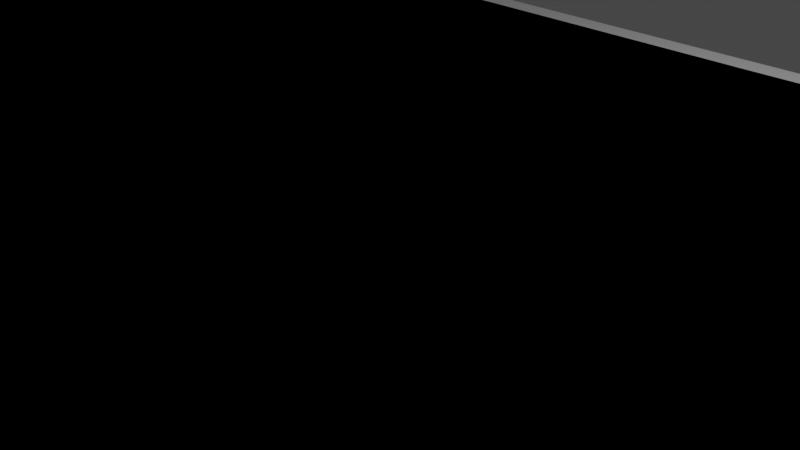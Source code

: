 # Source: knox.blend  (saved by Blender 2.93.20; exported with 4.5.12 LTS)
import bpy
from mathutils import Matrix  # noqa: F401  (used for matrix-valued properties, if any)

bpy.ops.wm.read_factory_settings(use_empty=True)
scene = bpy.context.scene
scene.name = 'Scene'

# ---- collections
col_collection = bpy.data.collections.new('Collection'); scene.collection.children.link(col_collection)

# ---- world
world_world = bpy.data.worlds.new('World'); scene.world = world_world
world_world.use_nodes = True; world_world.node_tree.nodes.clear()
_N = world_world.node_tree.nodes; _L = world_world.node_tree.links
n0 = _N.new('ShaderNodeOutputWorld'); n0.name = 'World Output'; n0.location = (300, 300)
n1 = _N.new('ShaderNodeBackground'); n1.name = 'Background'; n1.location = (10, 300)
n1.inputs[0].default_value = (0.05088, 0.05088, 0.05088, 1.0)
_L.new(n1.outputs[0], n0.inputs[0])
n0.is_active_output = True
world_world.color = (0.05088, 0.05088, 0.05088)
world_world.use_sun_shadow = False
world_world.sun_shadow_jitter_overblur = 0.0

# ---- cameras
cam_camera = bpy.data.cameras.new('Camera')
cam_camera.clip_end = 100.0
cam_camera.ortho_scale = 7.314

# ---- lights
light_light = bpy.data.lights.new('Light', 'POINT')
light_light.transmission_factor = 0.0
light_light.energy = 1000.0
light_light.shadow_soft_size = 0.1
light_light.shadow_maximum_resolution = 0.006
light_light.use_absolute_resolution = True

# ---- meshes
me_plane = bpy.data.meshes.new('Plane')
me_plane.from_pydata([(-67.0, -7.125, 0.0), (67.0, -7.125, 0.0), (-67.0, 7.125, 0.0), (67.0, 7.125, 0.0)], [], [(0, 1, 3, 2)])
_uv = me_plane.uv_layers.new(name='UVMap')
_uv.uv.foreach_set('vector', [0.0, 0.0, 1.0, 0.0, 1.0, 1.0, 0.0, 1.0])
me_plane.use_remesh_fix_poles = True
me_plane.use_remesh_preserve_attributes = False
me_plane.update()
me_plane_001 = bpy.data.meshes.new('Plane.001')
me_plane_001.from_pydata([(-67.0, -7.125, 0.0), (67.0, -7.125, 0.0), (-67.0, 7.125, 0.0), (67.0, 7.125, 0.0), (0.0, -6.748, 0.0), (0.0, 6.748, 0.0)], [], [(4, 1, 3, 5), (0, 4, 5, 2)])
_uv = me_plane_001.uv_layers.new(name='UVMap')
_uv.uv.foreach_set('vector', [0.5, 0.0, 1.0, 0.0, 1.0, 1.0, 0.5, 1.0, 0.0, 0.0, 0.5, 0.0, 0.5, 1.0, 0.0, 1.0])
me_plane_001.use_remesh_fix_poles = True
me_plane_001.use_remesh_preserve_attributes = False
me_plane_001.update()

# ---- objects
ob_light = bpy.data.objects.new('Light', light_light)
ob_camera = bpy.data.objects.new('Camera', cam_camera)
ob_empty = bpy.data.objects.new('Empty', None)
ob_empty_001 = bpy.data.objects.new('Empty.001', None)
ob_empty_002 = bpy.data.objects.new('Empty.002', None)
ob_plane = bpy.data.objects.new('Plane', me_plane)
ob_plane_001 = bpy.data.objects.new('Plane.001', me_plane_001)

# ---- transforms, parenting, visibility, modifiers, constraints
ob_light.location = (4.076, 1.005, 5.904)
ob_light.rotation_euler = (0.6503, 0.05522, 1.866)
ob_light.lock_rotations_4d = False
ob_light.empty_display_type = 'ARROWS'
ob_light.color = (0.0, 0.0, 0.0, 0.0)
ob_light.lineart.crease_threshold = 0.0
ob_camera.location = (7.359, -6.926, 4.958)
ob_camera.rotation_euler = (1.109, 0.0, 0.8149)
ob_camera.lock_rotations_4d = False
ob_camera.empty_display_type = 'ARROWS'
ob_camera.color = (0.0, 0.0, 0.0, 0.0)
ob_camera.display_type = 'WIRE'
ob_camera.lineart.crease_threshold = 0.0
ob_empty.location = (2.666, 16.38, 0.0)
ob_empty.rotation_euler = (1.571, -0.0, 0.0)
ob_empty.scale = (35.16, 35.16, 35.16)
ob_empty.empty_display_type = 'IMAGE'
ob_empty.empty_display_size = 5.0
ob_empty.use_empty_image_alpha = True
ob_empty.color = (1.0, 1.0, 1.0, 0.5)
ob_empty_001.location = (3.665, -46.42, 0.0)
ob_empty_001.rotation_euler = (0.0, -0.0, -0.002168)
ob_empty_001.scale = (35.02, 35.02, 35.02)
ob_empty_001.empty_display_type = 'IMAGE'
ob_empty_001.empty_display_size = 5.0
ob_empty_001.use_empty_image_alpha = True
ob_empty_001.color = (1.0, 1.0, 1.0, 0.5)
ob_empty_002.location = (-0.9446, -22.88, 0.0)
ob_empty_002.rotation_euler = (0.0, -0.0, -3.142)
ob_empty_002.scale = (27.22, 27.22, 27.22)
ob_empty_002.empty_display_type = 'IMAGE'
ob_empty_002.empty_display_size = 5.0
ob_empty_002.use_empty_image_alpha = True
ob_empty_002.color = (1.0, 1.0, 1.0, 0.5)
ob_plane.location = (0.0, 0.0, 0.0)
ob_plane_001.location = (0.0, 0.0, 0.0)

# ---- collection membership
col_collection.objects.link(ob_light)
col_collection.objects.link(ob_camera)
col_collection.objects.link(ob_empty)
col_collection.objects.link(ob_empty_001)
col_collection.objects.link(ob_empty_002)
col_collection.objects.link(ob_plane)
col_collection.objects.link(ob_plane_001)

# ---- scene / render settings (as saved in the file)
scene.camera = ob_camera
scene.frame_start = 1; scene.frame_end = 250; scene.frame_set(1)
scene.render.engine = 'BLENDER_EEVEE_NEXT'
scene.cycles.use_denoising = False
scene.cycles.samples = 128
scene.cycles.sampling_pattern = 'TABULATED_SOBOL'
scene.cycles.use_adaptive_sampling = False
scene.cycles.use_light_tree = False
scene.view_settings.view_transform = 'Filmic'
bpy.context.view_layer.update()
